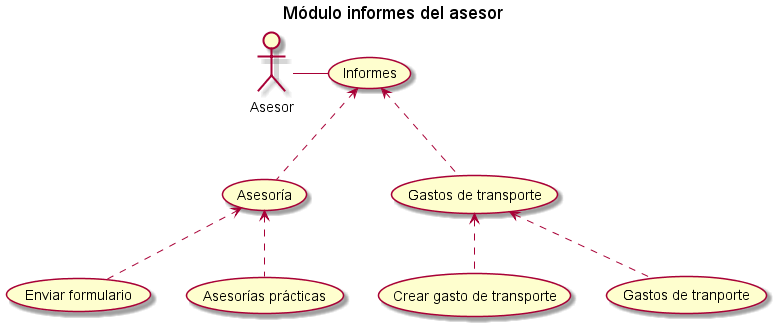

The diagram above was rendered by PlantUML. Its source (embedded in the PNG):
@startuml
title Módulo informes del asesor

actor Asesor

(Informes) as (info)

(Asesoría) as (ase)
(Gastos de transporte) as (gt)

'Primer nivel

Asesor - (info)
(info)<.-(gt)
(info)<.-(ase)

'Segundo nivel

(ase)<.-(Enviar formulario)
(ase)<.-(Asesorías prácticas)

(gt)<.-(Crear gasto de transporte)
(gt)<.-(Gastos de tranporte)

@enduml